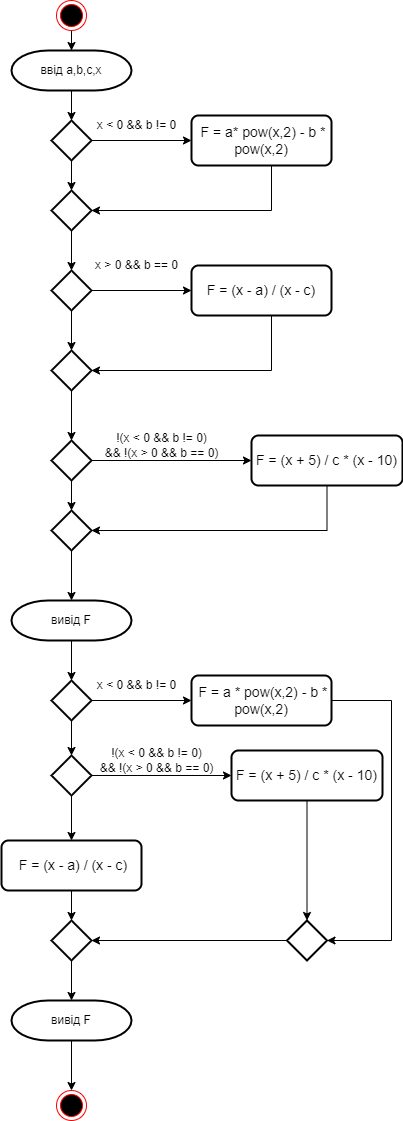

The diagram above was exported from draw.io. Its source (the exported page's mxGraphModel, read from the mxfile embedded in the PNG):
<mxGraphModel dx="1278" dy="579" grid="1" gridSize="10" guides="1" tooltips="1" connect="1" arrows="1" fold="1" page="1" pageScale="1" pageWidth="827" pageHeight="1169" math="0" shadow="0">
  <root>
    <mxCell id="0" />
    <mxCell id="1" parent="0" />
    <mxCell id="fJHB_LcnK1fGqnafOvqz-1" value="" style="edgeStyle=orthogonalEdgeStyle;rounded=0;orthogonalLoop=1;jettySize=auto;html=1;entryX=0.5;entryY=0;entryDx=0;entryDy=0;entryPerimeter=0;" edge="1" parent="1" source="fJHB_LcnK1fGqnafOvqz-2" target="fJHB_LcnK1fGqnafOvqz-13">
      <mxGeometry relative="1" as="geometry">
        <mxPoint x="400" y="120" as="targetPoint" />
      </mxGeometry>
    </mxCell>
    <mxCell id="fJHB_LcnK1fGqnafOvqz-2" value="ввід a,b,c,x" style="strokeWidth=2;html=1;shape=mxgraph.flowchart.terminator;whiteSpace=wrap;align=center;" vertex="1" parent="1">
      <mxGeometry x="340" y="60" width="120" height="40" as="geometry" />
    </mxCell>
    <mxCell id="fJHB_LcnK1fGqnafOvqz-5" style="edgeStyle=orthogonalEdgeStyle;rounded=0;orthogonalLoop=1;jettySize=auto;html=1;exitX=0.5;exitY=1;exitDx=0;exitDy=0;exitPerimeter=0;" edge="1" parent="1">
      <mxGeometry relative="1" as="geometry">
        <mxPoint x="400" y="160" as="sourcePoint" />
        <mxPoint x="400" y="160" as="targetPoint" />
      </mxGeometry>
    </mxCell>
    <mxCell id="fJHB_LcnK1fGqnafOvqz-6" value="" style="edgeStyle=orthogonalEdgeStyle;rounded=0;orthogonalLoop=1;jettySize=auto;html=1;" edge="1" parent="1" source="fJHB_LcnK1fGqnafOvqz-7" target="fJHB_LcnK1fGqnafOvqz-10">
      <mxGeometry relative="1" as="geometry" />
    </mxCell>
    <mxCell id="fJHB_LcnK1fGqnafOvqz-7" value="" style="strokeWidth=2;html=1;shape=mxgraph.flowchart.decision;whiteSpace=wrap;" vertex="1" parent="1">
      <mxGeometry x="380" y="200" width="40" height="40" as="geometry" />
    </mxCell>
    <mxCell id="fJHB_LcnK1fGqnafOvqz-8" value="" style="edgeStyle=orthogonalEdgeStyle;rounded=0;orthogonalLoop=1;jettySize=auto;html=1;" edge="1" parent="1" source="fJHB_LcnK1fGqnafOvqz-10" target="fJHB_LcnK1fGqnafOvqz-17">
      <mxGeometry relative="1" as="geometry" />
    </mxCell>
    <mxCell id="fJHB_LcnK1fGqnafOvqz-9" value="" style="edgeStyle=orthogonalEdgeStyle;rounded=0;orthogonalLoop=1;jettySize=auto;html=1;" edge="1" parent="1" source="fJHB_LcnK1fGqnafOvqz-10" target="fJHB_LcnK1fGqnafOvqz-19">
      <mxGeometry relative="1" as="geometry" />
    </mxCell>
    <mxCell id="fJHB_LcnK1fGqnafOvqz-10" value="" style="strokeWidth=2;html=1;shape=mxgraph.flowchart.decision;whiteSpace=wrap;" vertex="1" parent="1">
      <mxGeometry x="380" y="280" width="40" height="40" as="geometry" />
    </mxCell>
    <mxCell id="fJHB_LcnK1fGqnafOvqz-11" value="" style="edgeStyle=orthogonalEdgeStyle;rounded=0;orthogonalLoop=1;jettySize=auto;html=1;" edge="1" parent="1" source="fJHB_LcnK1fGqnafOvqz-13" target="fJHB_LcnK1fGqnafOvqz-15">
      <mxGeometry relative="1" as="geometry" />
    </mxCell>
    <mxCell id="fJHB_LcnK1fGqnafOvqz-12" value="" style="edgeStyle=orthogonalEdgeStyle;rounded=0;orthogonalLoop=1;jettySize=auto;html=1;" edge="1" parent="1" source="fJHB_LcnK1fGqnafOvqz-13" target="fJHB_LcnK1fGqnafOvqz-7">
      <mxGeometry relative="1" as="geometry" />
    </mxCell>
    <mxCell id="fJHB_LcnK1fGqnafOvqz-13" value="" style="strokeWidth=2;html=1;shape=mxgraph.flowchart.decision;whiteSpace=wrap;" vertex="1" parent="1">
      <mxGeometry x="380" y="130" width="40" height="40" as="geometry" />
    </mxCell>
    <mxCell id="fJHB_LcnK1fGqnafOvqz-14" style="edgeStyle=orthogonalEdgeStyle;rounded=0;orthogonalLoop=1;jettySize=auto;html=1;entryX=1;entryY=0.5;entryDx=0;entryDy=0;entryPerimeter=0;" edge="1" parent="1" source="fJHB_LcnK1fGqnafOvqz-15" target="fJHB_LcnK1fGqnafOvqz-7">
      <mxGeometry relative="1" as="geometry">
        <Array as="points">
          <mxPoint x="600" y="220" />
        </Array>
        <mxPoint x="430" y="230" as="targetPoint" />
      </mxGeometry>
    </mxCell>
    <mxCell id="fJHB_LcnK1fGqnafOvqz-15" value="&amp;nbsp;F = a* pow(x,2) - b * pow(x,2)" style="rounded=1;whiteSpace=wrap;html=1;absoluteArcSize=1;arcSize=14;strokeWidth=2;fontSize=14;" vertex="1" parent="1">
      <mxGeometry x="520" y="125" width="140" height="50" as="geometry" />
    </mxCell>
    <mxCell id="fJHB_LcnK1fGqnafOvqz-16" style="edgeStyle=orthogonalEdgeStyle;rounded=0;orthogonalLoop=1;jettySize=auto;html=1;entryX=1;entryY=0.5;entryDx=0;entryDy=0;entryPerimeter=0;" edge="1" parent="1" source="fJHB_LcnK1fGqnafOvqz-17" target="fJHB_LcnK1fGqnafOvqz-19">
      <mxGeometry relative="1" as="geometry">
        <Array as="points">
          <mxPoint x="600" y="380" />
        </Array>
      </mxGeometry>
    </mxCell>
    <mxCell id="fJHB_LcnK1fGqnafOvqz-17" value="F = (x - a) / (x - c)" style="rounded=1;whiteSpace=wrap;html=1;absoluteArcSize=1;arcSize=14;strokeWidth=2;fontSize=14;" vertex="1" parent="1">
      <mxGeometry x="520" y="275" width="140" height="50" as="geometry" />
    </mxCell>
    <mxCell id="fJHB_LcnK1fGqnafOvqz-18" value="" style="edgeStyle=orthogonalEdgeStyle;rounded=0;orthogonalLoop=1;jettySize=auto;html=1;" edge="1" parent="1" source="fJHB_LcnK1fGqnafOvqz-19" target="fJHB_LcnK1fGqnafOvqz-22">
      <mxGeometry relative="1" as="geometry" />
    </mxCell>
    <mxCell id="fJHB_LcnK1fGqnafOvqz-19" value="" style="strokeWidth=2;html=1;shape=mxgraph.flowchart.decision;whiteSpace=wrap;" vertex="1" parent="1">
      <mxGeometry x="380" y="360" width="40" height="40" as="geometry" />
    </mxCell>
    <mxCell id="fJHB_LcnK1fGqnafOvqz-20" value="" style="edgeStyle=orthogonalEdgeStyle;rounded=0;orthogonalLoop=1;jettySize=auto;html=1;" edge="1" parent="1" source="fJHB_LcnK1fGqnafOvqz-22" target="fJHB_LcnK1fGqnafOvqz-24">
      <mxGeometry relative="1" as="geometry" />
    </mxCell>
    <mxCell id="fJHB_LcnK1fGqnafOvqz-21" value="" style="edgeStyle=orthogonalEdgeStyle;rounded=0;orthogonalLoop=1;jettySize=auto;html=1;" edge="1" parent="1" source="fJHB_LcnK1fGqnafOvqz-22" target="fJHB_LcnK1fGqnafOvqz-26">
      <mxGeometry relative="1" as="geometry" />
    </mxCell>
    <mxCell id="fJHB_LcnK1fGqnafOvqz-22" value="" style="strokeWidth=2;html=1;shape=mxgraph.flowchart.decision;whiteSpace=wrap;" vertex="1" parent="1">
      <mxGeometry x="380" y="450" width="40" height="40" as="geometry" />
    </mxCell>
    <mxCell id="fJHB_LcnK1fGqnafOvqz-23" style="edgeStyle=orthogonalEdgeStyle;rounded=0;orthogonalLoop=1;jettySize=auto;html=1;entryX=1;entryY=0.5;entryDx=0;entryDy=0;entryPerimeter=0;" edge="1" parent="1" source="fJHB_LcnK1fGqnafOvqz-24" target="fJHB_LcnK1fGqnafOvqz-26">
      <mxGeometry relative="1" as="geometry">
        <Array as="points">
          <mxPoint x="656" y="540" />
        </Array>
      </mxGeometry>
    </mxCell>
    <mxCell id="fJHB_LcnK1fGqnafOvqz-24" value="F = (x + 5) / c * (x - 10)" style="rounded=1;whiteSpace=wrap;html=1;absoluteArcSize=1;arcSize=14;strokeWidth=2;fontSize=14;" vertex="1" parent="1">
      <mxGeometry x="580" y="445" width="151" height="50" as="geometry" />
    </mxCell>
    <mxCell id="fJHB_LcnK1fGqnafOvqz-25" value="" style="edgeStyle=orthogonalEdgeStyle;rounded=0;orthogonalLoop=1;jettySize=auto;html=1;" edge="1" parent="1" source="fJHB_LcnK1fGqnafOvqz-26">
      <mxGeometry relative="1" as="geometry">
        <mxPoint x="400" y="610" as="targetPoint" />
      </mxGeometry>
    </mxCell>
    <mxCell id="fJHB_LcnK1fGqnafOvqz-26" value="" style="strokeWidth=2;html=1;shape=mxgraph.flowchart.decision;whiteSpace=wrap;" vertex="1" parent="1">
      <mxGeometry x="380" y="520" width="40" height="40" as="geometry" />
    </mxCell>
    <mxCell id="fJHB_LcnK1fGqnafOvqz-29" value="" style="edgeStyle=orthogonalEdgeStyle;rounded=0;orthogonalLoop=1;jettySize=auto;html=1;" edge="1" parent="1" source="fJHB_LcnK1fGqnafOvqz-30" target="fJHB_LcnK1fGqnafOvqz-33">
      <mxGeometry relative="1" as="geometry" />
    </mxCell>
    <mxCell id="fJHB_LcnK1fGqnafOvqz-30" value="вивід F" style="strokeWidth=2;html=1;shape=mxgraph.flowchart.terminator;whiteSpace=wrap;align=center;" vertex="1" parent="1">
      <mxGeometry x="340" y="610" width="120" height="40" as="geometry" />
    </mxCell>
    <mxCell id="fJHB_LcnK1fGqnafOvqz-31" value="" style="edgeStyle=orthogonalEdgeStyle;rounded=0;orthogonalLoop=1;jettySize=auto;html=1;" edge="1" parent="1" source="fJHB_LcnK1fGqnafOvqz-33" target="fJHB_LcnK1fGqnafOvqz-36">
      <mxGeometry relative="1" as="geometry" />
    </mxCell>
    <mxCell id="fJHB_LcnK1fGqnafOvqz-32" value="" style="edgeStyle=orthogonalEdgeStyle;rounded=0;orthogonalLoop=1;jettySize=auto;html=1;" edge="1" parent="1" source="fJHB_LcnK1fGqnafOvqz-33" target="fJHB_LcnK1fGqnafOvqz-38">
      <mxGeometry relative="1" as="geometry" />
    </mxCell>
    <mxCell id="fJHB_LcnK1fGqnafOvqz-33" value="" style="strokeWidth=2;html=1;shape=mxgraph.flowchart.decision;whiteSpace=wrap;" vertex="1" parent="1">
      <mxGeometry x="380" y="690" width="40" height="40" as="geometry" />
    </mxCell>
    <mxCell id="fJHB_LcnK1fGqnafOvqz-34" value="" style="edgeStyle=orthogonalEdgeStyle;rounded=0;orthogonalLoop=1;jettySize=auto;html=1;" edge="1" parent="1" source="fJHB_LcnK1fGqnafOvqz-36" target="fJHB_LcnK1fGqnafOvqz-40">
      <mxGeometry relative="1" as="geometry" />
    </mxCell>
    <mxCell id="fJHB_LcnK1fGqnafOvqz-35" value="" style="edgeStyle=orthogonalEdgeStyle;rounded=0;orthogonalLoop=1;jettySize=auto;html=1;" edge="1" parent="1" source="fJHB_LcnK1fGqnafOvqz-36" target="fJHB_LcnK1fGqnafOvqz-42">
      <mxGeometry relative="1" as="geometry" />
    </mxCell>
    <mxCell id="fJHB_LcnK1fGqnafOvqz-36" value="" style="strokeWidth=2;html=1;shape=mxgraph.flowchart.decision;whiteSpace=wrap;" vertex="1" parent="1">
      <mxGeometry x="380" y="765" width="40" height="40" as="geometry" />
    </mxCell>
    <mxCell id="fJHB_LcnK1fGqnafOvqz-37" style="edgeStyle=orthogonalEdgeStyle;rounded=0;orthogonalLoop=1;jettySize=auto;html=1;exitX=1;exitY=0.5;exitDx=0;exitDy=0;entryX=1;entryY=0.5;entryDx=0;entryDy=0;entryPerimeter=0;" edge="1" parent="1" source="fJHB_LcnK1fGqnafOvqz-38" target="fJHB_LcnK1fGqnafOvqz-52">
      <mxGeometry relative="1" as="geometry">
        <Array as="points">
          <mxPoint x="720" y="710" />
          <mxPoint x="720" y="950" />
        </Array>
      </mxGeometry>
    </mxCell>
    <mxCell id="fJHB_LcnK1fGqnafOvqz-38" value="&amp;nbsp;F = a * pow(x,2) - b * pow(x,2)" style="rounded=1;whiteSpace=wrap;html=1;absoluteArcSize=1;arcSize=14;strokeWidth=2;fontSize=14;" vertex="1" parent="1">
      <mxGeometry x="520" y="685" width="140" height="50" as="geometry" />
    </mxCell>
    <mxCell id="fJHB_LcnK1fGqnafOvqz-39" value="" style="edgeStyle=orthogonalEdgeStyle;rounded=0;orthogonalLoop=1;jettySize=auto;html=1;" edge="1" parent="1" source="fJHB_LcnK1fGqnafOvqz-40" target="fJHB_LcnK1fGqnafOvqz-52">
      <mxGeometry relative="1" as="geometry" />
    </mxCell>
    <mxCell id="fJHB_LcnK1fGqnafOvqz-40" value="F = (x + 5) / c * (x - 10)" style="rounded=1;whiteSpace=wrap;html=1;absoluteArcSize=1;arcSize=14;strokeWidth=2;fontSize=14;" vertex="1" parent="1">
      <mxGeometry x="560" y="760" width="151" height="50" as="geometry" />
    </mxCell>
    <mxCell id="fJHB_LcnK1fGqnafOvqz-41" value="" style="edgeStyle=orthogonalEdgeStyle;rounded=0;orthogonalLoop=1;jettySize=auto;html=1;" edge="1" parent="1" source="fJHB_LcnK1fGqnafOvqz-42" target="fJHB_LcnK1fGqnafOvqz-44">
      <mxGeometry relative="1" as="geometry" />
    </mxCell>
    <mxCell id="fJHB_LcnK1fGqnafOvqz-42" value="&amp;nbsp;F = (x - a) / (x - c)" style="rounded=1;whiteSpace=wrap;html=1;absoluteArcSize=1;arcSize=14;strokeWidth=2;fontSize=14;" vertex="1" parent="1">
      <mxGeometry x="330" y="850" width="140" height="50" as="geometry" />
    </mxCell>
    <mxCell id="fJHB_LcnK1fGqnafOvqz-43" value="" style="edgeStyle=orthogonalEdgeStyle;rounded=0;orthogonalLoop=1;jettySize=auto;html=1;" edge="1" parent="1" source="fJHB_LcnK1fGqnafOvqz-44">
      <mxGeometry relative="1" as="geometry">
        <mxPoint x="400" y="1010" as="targetPoint" />
      </mxGeometry>
    </mxCell>
    <mxCell id="fJHB_LcnK1fGqnafOvqz-44" value="" style="strokeWidth=2;html=1;shape=mxgraph.flowchart.decision;whiteSpace=wrap;" vertex="1" parent="1">
      <mxGeometry x="380" y="930" width="40" height="40" as="geometry" />
    </mxCell>
    <mxCell id="fJHB_LcnK1fGqnafOvqz-47" value="" style="edgeStyle=orthogonalEdgeStyle;rounded=0;orthogonalLoop=1;jettySize=auto;html=1;" edge="1" parent="1" source="fJHB_LcnK1fGqnafOvqz-48" target="fJHB_LcnK1fGqnafOvqz-50">
      <mxGeometry relative="1" as="geometry" />
    </mxCell>
    <mxCell id="fJHB_LcnK1fGqnafOvqz-48" value="вивід F" style="strokeWidth=2;html=1;shape=mxgraph.flowchart.terminator;whiteSpace=wrap;align=center;" vertex="1" parent="1">
      <mxGeometry x="340" y="1010" width="120" height="40" as="geometry" />
    </mxCell>
    <mxCell id="fJHB_LcnK1fGqnafOvqz-50" value="" style="ellipse;html=1;shape=endState;fillColor=#000000;strokeColor=#ff0000;" vertex="1" parent="1">
      <mxGeometry x="385" y="1100" width="30" height="30" as="geometry" />
    </mxCell>
    <mxCell id="fJHB_LcnK1fGqnafOvqz-51" value="" style="edgeStyle=orthogonalEdgeStyle;rounded=0;orthogonalLoop=1;jettySize=auto;html=1;entryX=1;entryY=0.5;entryDx=0;entryDy=0;entryPerimeter=0;" edge="1" parent="1" source="fJHB_LcnK1fGqnafOvqz-52" target="fJHB_LcnK1fGqnafOvqz-44">
      <mxGeometry relative="1" as="geometry">
        <mxPoint x="490" y="970" as="targetPoint" />
      </mxGeometry>
    </mxCell>
    <mxCell id="fJHB_LcnK1fGqnafOvqz-52" value="" style="strokeWidth=2;html=1;shape=mxgraph.flowchart.decision;whiteSpace=wrap;" vertex="1" parent="1">
      <mxGeometry x="615.5" y="930" width="40" height="40" as="geometry" />
    </mxCell>
    <mxCell id="fJHB_LcnK1fGqnafOvqz-63" value="" style="edgeStyle=orthogonalEdgeStyle;rounded=0;orthogonalLoop=1;jettySize=auto;html=1;" edge="1" parent="1" source="fJHB_LcnK1fGqnafOvqz-62" target="fJHB_LcnK1fGqnafOvqz-2">
      <mxGeometry relative="1" as="geometry" />
    </mxCell>
    <mxCell id="fJHB_LcnK1fGqnafOvqz-62" value="" style="ellipse;html=1;shape=endState;fillColor=#000000;strokeColor=#ff0000;" vertex="1" parent="1">
      <mxGeometry x="385" y="10" width="30" height="30" as="geometry" />
    </mxCell>
    <mxCell id="fJHB_LcnK1fGqnafOvqz-64" value="x &amp;lt; 0 &amp;amp;&amp;amp; b != 0" style="text;html=1;align=center;verticalAlign=middle;resizable=0;points=[];autosize=1;strokeColor=none;fillColor=none;" vertex="1" parent="1">
      <mxGeometry x="415" y="120" width="100" height="30" as="geometry" />
    </mxCell>
    <mxCell id="fJHB_LcnK1fGqnafOvqz-65" value="x &amp;lt; 0 &amp;amp;&amp;amp; b != 0" style="text;html=1;align=center;verticalAlign=middle;resizable=0;points=[];autosize=1;strokeColor=none;fillColor=none;" vertex="1" parent="1">
      <mxGeometry x="414.5" y="680" width="100" height="30" as="geometry" />
    </mxCell>
    <mxCell id="fJHB_LcnK1fGqnafOvqz-66" value="x &amp;gt; 0 &amp;amp;&amp;amp; b == 0" style="text;html=1;align=center;verticalAlign=middle;resizable=0;points=[];autosize=1;strokeColor=none;fillColor=none;" vertex="1" parent="1">
      <mxGeometry x="409.5" y="260" width="110" height="30" as="geometry" />
    </mxCell>
    <mxCell id="fJHB_LcnK1fGqnafOvqz-67" value="!(x &amp;lt; 0 &amp;amp;&amp;amp; b != 0) &lt;br&gt;&amp;amp;&amp;amp; !(x &amp;gt; 0 &amp;amp;&amp;amp; b == 0)" style="text;html=1;align=center;verticalAlign=middle;resizable=0;points=[];autosize=1;strokeColor=none;fillColor=none;" vertex="1" parent="1">
      <mxGeometry x="420" y="435" width="140" height="40" as="geometry" />
    </mxCell>
    <mxCell id="fJHB_LcnK1fGqnafOvqz-69" value="!(x &amp;lt; 0 &amp;amp;&amp;amp; b != 0) &lt;br&gt;&amp;amp;&amp;amp; !(x &amp;gt; 0 &amp;amp;&amp;amp; b == 0)" style="text;html=1;align=center;verticalAlign=middle;resizable=0;points=[];autosize=1;strokeColor=none;fillColor=none;" vertex="1" parent="1">
      <mxGeometry x="415" y="750" width="140" height="40" as="geometry" />
    </mxCell>
  </root>
</mxGraphModel>